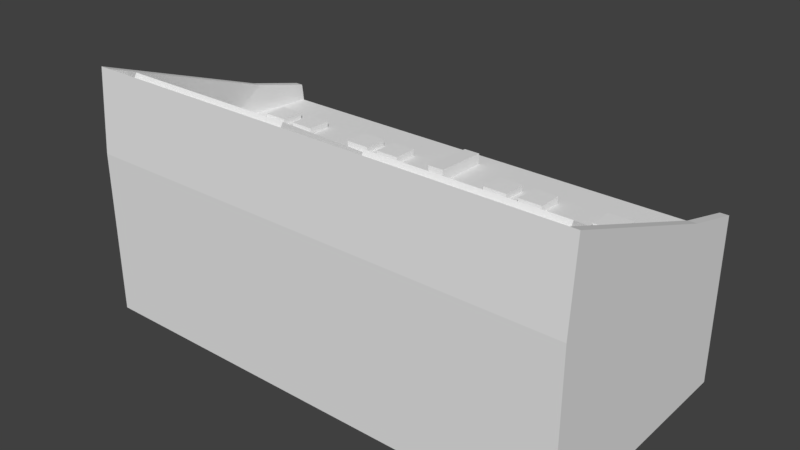 # Source: FacilityControlPanel.blend  (saved by Blender 2.79.0; exported with 4.5.12 LTS)
import bpy
from mathutils import Matrix  # noqa: F401  (used for matrix-valued properties, if any)

bpy.ops.wm.read_factory_settings(use_empty=True)
scene = bpy.context.scene
scene.name = 'Scene'

# ---- collections
col_collection_1 = bpy.data.collections.new('Collection 1'); scene.collection.children.link(col_collection_1)

# ---- materials (node trees are filled in below, after node groups)
mat_material = bpy.data.materials.new('Material')
mat_material.alpha_threshold = 0.0
mat_material.use_transparent_shadow = False
mat_material.roughness = 0.5
mat_material.line_color = (0.0, 0.0, 0.0, 1.0)

# ---- material node trees

# ---- world
world_world = bpy.data.worlds.new('World'); scene.world = world_world
world_world.color = (0.05088, 0.05088, 0.05088)
world_world.use_sun_shadow = False
world_world.sun_shadow_jitter_overblur = 0.0
world_world.cycles.sampling_method = 'MANUAL'

# ---- meshes
me_cube_001 = bpy.data.meshes.new('Cube.001')
me_cube_001.from_pydata([(-1.0, -1.0, -1.0), (-1.0, -1.0, 1.0), (-1.0, 1.0, -1.0), (-1.0, 1.0, 1.0), (1.0, -1.0, -1.0), (1.0, -1.0, 1.0), (1.0, 1.0, -1.0), (1.0, 1.0, 1.0)], [], [(0, 1, 3, 2), (2, 3, 7, 6), (6, 7, 5, 4), (4, 5, 1, 0), (2, 6, 4, 0), (7, 3, 1, 5)])
me_cube_001.use_remesh_preserve_volume = False
me_cube_001.use_remesh_preserve_attributes = False
me_cube_001.use_mirror_vertex_groups = False
me_cube_001.update()
me_cube = bpy.data.meshes.new('Cube')
me_cube.from_pydata([(1.0, 1.0, -1.0), (1.0, -1.0, -1.0), (-1.0, -1.0, -1.0), (-1.0, 1.0, -1.0), (1.0, 1.0, 1.0), (1.0, -1.0, 1.0), (-1.0, -1.0, 1.0), (-1.0, 1.0, 1.0), (0.9668, 1.0, -1.0), (-0.9668, 1.0, -1.0), (0.9668, -1.0, -1.0), (-0.9668, -1.0, -1.0), (0.9668, 1.0, 1.0), (-0.9668, 1.0, 1.0), (0.9668, -1.0, 1.0), (-0.9668, -1.0, 1.0), (1.0, -0.9515, -1.0), (-1.0, -0.9515, -1.0), (1.0, -0.9515, 2.0), (-1.0, -0.9515, 2.0), (0.9668, -0.9515, 2.0), (-0.9668, -0.9515, 2.0), (0.9668, -0.9515, -1.0), (-0.9668, -0.9515, -1.0), (-1.0, 0.5065, -1.0), (-1.0, 0.5065, 1.2), (0.9668, 0.5065, -1.0), (-0.9668, 0.5065, -1.0), (1.0, 0.5065, -1.0), (1.0, 0.5065, 1.2), (0.9668, 0.5065, 1.2), (-0.9668, 0.5065, 1.2), (0.9586, 1.0, -1.0), (-0.9586, 1.0, -1.0), (0.9586, -1.0, -1.0), (-0.9586, -1.0, -1.0), (0.9586, 1.0, 0.8), (-0.9586, 1.0, 0.8), (0.9586, -1.0, 1.0), (-0.9586, -1.0, 1.0), (0.9586, -0.9515, -1.0), (-0.9586, -0.9515, -1.0), (-0.9586, -0.9515, 2.0), (0.9586, -0.9515, 2.0), (-1.0, 0.25, 0.8344), (1.0, 0.25, 0.8344), (0.9586, 0.5065, -1.0), (-0.9586, 0.5065, -1.0), (-0.03333, 0.4041, 0.7118), (-0.03333, 0.4041, 0.9666), (-0.03333, 0.8507, 0.7118), (-0.03333, 0.8507, 0.9373), (0.03333, 0.4041, 0.7118), (0.03333, 0.4041, 0.9666), (0.03333, 0.8507, 0.7118), (0.03333, 0.8507, 0.9373)], [], [(23, 11, 2, 17), (21, 19, 6, 15), (16, 18, 5, 1), (11, 15, 6, 2), (24, 25, 7, 3), (13, 9, 3, 7), (4, 0, 8, 12), (37, 33, 9, 13), (1, 5, 14, 10), (35, 39, 15, 11), (18, 20, 14, 5), (42, 21, 15, 39), (16, 1, 10, 22), (41, 35, 11, 23), (47, 41, 23, 27), (28, 16, 22, 26), (44, 31, 21, 42), (2, 6, 19, 17), (28, 29, 18, 16), (4, 12, 30, 20, 18, 29), (27, 23, 17, 24), (9, 27, 24, 3), (0, 4, 29, 28), (37, 13, 31, 44), (0, 28, 26, 8), (33, 47, 27, 9), (17, 19, 25, 24), (13, 7, 25, 19, 21, 31), (8, 26, 46, 32), (32, 46, 47, 33), (12, 36, 45, 30), (36, 37, 44, 45), (30, 45, 43, 20), (45, 44, 42, 43), (26, 22, 40, 46), (46, 40, 41, 47), (22, 10, 34, 40), (40, 34, 35, 41), (20, 43, 38, 14), (43, 42, 39, 38), (10, 14, 38, 34), (34, 38, 39, 35), (12, 8, 32, 36), (36, 32, 33, 37), (48, 49, 51, 50), (50, 51, 55, 54), (54, 55, 53, 52), (52, 53, 49, 48), (50, 54, 52, 48), (55, 51, 49, 53)])
me_cube.materials.append(mat_material)
me_cube.use_remesh_preserve_volume = False
me_cube.use_remesh_preserve_attributes = False
me_cube.use_mirror_vertex_groups = False
me_cube.update()
me_cube_002 = bpy.data.meshes.new('Cube.002')
me_cube_002.from_pydata([(-1.0, -1.0, -1.0), (-1.0, -1.0, 1.0), (-1.0, 1.0, -1.0), (-1.0, 1.0, 1.0), (1.0, -1.0, -1.0), (1.0, -1.0, 1.0), (1.0, 1.0, -1.0), (1.0, 1.0, 1.0)], [], [(0, 1, 3, 2), (2, 3, 7, 6), (6, 7, 5, 4), (4, 5, 1, 0), (2, 6, 4, 0), (7, 3, 1, 5)])
me_cube_002.use_remesh_preserve_volume = False
me_cube_002.use_remesh_preserve_attributes = False
me_cube_002.use_mirror_vertex_groups = False
me_cube_002.update()
me_cube_003 = bpy.data.meshes.new('Cube.003')
me_cube_003.from_pydata([(-1.0, -1.0, -1.0), (-1.0, -1.0, 1.0), (-1.0, 1.0, -1.0), (-1.0, 1.0, 1.0), (1.0, -1.0, -1.0), (1.0, -1.0, 1.0), (1.0, 1.0, -1.0), (1.0, 1.0, 1.0)], [], [(0, 1, 3, 2), (2, 3, 7, 6), (6, 7, 5, 4), (4, 5, 1, 0), (2, 6, 4, 0), (7, 3, 1, 5)])
me_cube_003.use_remesh_preserve_volume = False
me_cube_003.use_remesh_preserve_attributes = False
me_cube_003.use_mirror_vertex_groups = False
me_cube_003.update()
me_cube_004 = bpy.data.meshes.new('Cube.004')
me_cube_004.from_pydata([(-1.0, -1.0, -1.0), (-1.0, -1.0, 1.0), (-1.0, 1.0, -1.0), (-1.0, 1.0, 1.0), (1.0, -1.0, -1.0), (1.0, -1.0, 1.0), (1.0, 1.0, -1.0), (1.0, 1.0, 1.0)], [], [(0, 1, 3, 2), (2, 3, 7, 6), (6, 7, 5, 4), (4, 5, 1, 0), (2, 6, 4, 0), (7, 3, 1, 5)])
me_cube_004.use_remesh_preserve_volume = False
me_cube_004.use_remesh_preserve_attributes = False
me_cube_004.use_mirror_vertex_groups = False
me_cube_004.update()
me_cube_008 = bpy.data.meshes.new('Cube.008')
me_cube_008.from_pydata([(-1.0, -1.0, -1.0), (-1.0, -1.0, 1.0), (-1.0, 1.0, -1.0), (-1.0, 1.0, 1.0), (1.0, -1.0, -1.0), (1.0, -1.0, 1.0), (1.0, 1.0, -1.0), (1.0, 1.0, 1.0)], [], [(0, 1, 3, 2), (2, 3, 7, 6), (6, 7, 5, 4), (4, 5, 1, 0), (2, 6, 4, 0), (7, 3, 1, 5)])
me_cube_008.use_remesh_preserve_volume = False
me_cube_008.use_remesh_preserve_attributes = False
me_cube_008.use_mirror_vertex_groups = False
me_cube_008.update()
me_cube_007 = bpy.data.meshes.new('Cube.007')
me_cube_007.from_pydata([(-1.0, -1.0, -1.0), (-1.0, -1.0, 1.0), (-1.0, 1.0, -1.0), (-1.0, 1.0, 1.0), (1.0, -1.0, -1.0), (1.0, -1.0, 1.0), (1.0, 1.0, -1.0), (1.0, 1.0, 1.0)], [], [(0, 1, 3, 2), (2, 3, 7, 6), (6, 7, 5, 4), (4, 5, 1, 0), (2, 6, 4, 0), (7, 3, 1, 5)])
me_cube_007.use_remesh_preserve_volume = False
me_cube_007.use_remesh_preserve_attributes = False
me_cube_007.use_mirror_vertex_groups = False
me_cube_007.update()
me_cube_006 = bpy.data.meshes.new('Cube.006')
me_cube_006.from_pydata([(-1.0, -1.0, -1.0), (-1.0, -1.0, 1.0), (-1.0, 1.0, -1.0), (-1.0, 1.0, 1.0), (1.0, -1.0, -1.0), (1.0, -1.0, 1.0), (1.0, 1.0, -1.0), (1.0, 1.0, 1.0)], [], [(0, 1, 3, 2), (2, 3, 7, 6), (6, 7, 5, 4), (4, 5, 1, 0), (2, 6, 4, 0), (7, 3, 1, 5)])
me_cube_006.use_remesh_preserve_volume = False
me_cube_006.use_remesh_preserve_attributes = False
me_cube_006.use_mirror_vertex_groups = False
me_cube_006.update()
me_cube_005 = bpy.data.meshes.new('Cube.005')
me_cube_005.from_pydata([(-1.0, -1.0, -1.0), (-1.0, -1.0, 1.0), (-1.0, 1.0, -1.0), (-1.0, 1.0, 1.0), (1.0, -1.0, -1.0), (1.0, -1.0, 1.0), (1.0, 1.0, -1.0), (1.0, 1.0, 1.0)], [], [(0, 1, 3, 2), (2, 3, 7, 6), (6, 7, 5, 4), (4, 5, 1, 0), (2, 6, 4, 0), (7, 3, 1, 5)])
me_cube_005.use_remesh_preserve_volume = False
me_cube_005.use_remesh_preserve_attributes = False
me_cube_005.use_mirror_vertex_groups = False
me_cube_005.update()
me_cube_009 = bpy.data.meshes.new('Cube.009')
me_cube_009.from_pydata([(-1.0, -1.0, -1.0), (-1.0, -1.0, 1.0), (-1.0, 1.0, -1.0), (-1.0, 1.0, 1.0), (1.0, -1.0, -1.0), (1.0, -1.0, 1.0), (1.0, 1.0, -1.0), (1.0, 1.0, 1.0)], [], [(0, 1, 3, 2), (2, 3, 7, 6), (6, 7, 5, 4), (4, 5, 1, 0), (2, 6, 4, 0), (7, 3, 1, 5)])
me_cube_009.use_remesh_preserve_volume = False
me_cube_009.use_remesh_preserve_attributes = False
me_cube_009.use_mirror_vertex_groups = False
me_cube_009.update()
me_cube_011 = bpy.data.meshes.new('Cube.011')
me_cube_011.from_pydata([(-1.0, -1.0, -1.0), (-1.0, -1.0, 1.0), (-1.0, 1.0, -1.0), (-1.0, 1.0, 1.0), (1.0, -1.0, -1.0), (1.0, -1.0, 1.0), (1.0, 1.0, -1.0), (1.0, 1.0, 1.0)], [], [(0, 1, 3, 2), (2, 3, 7, 6), (6, 7, 5, 4), (4, 5, 1, 0), (2, 6, 4, 0), (7, 3, 1, 5)])
me_cube_011.use_remesh_preserve_volume = False
me_cube_011.use_remesh_preserve_attributes = False
me_cube_011.use_mirror_vertex_groups = False
me_cube_011.update()

# ---- objects
ob_cube_001 = bpy.data.objects.new('Cube.001', me_cube_001)
ob_cube = bpy.data.objects.new('Cube', me_cube)
ob_cube_002 = bpy.data.objects.new('Cube.002', me_cube_002)
ob_cube_003 = bpy.data.objects.new('Cube.003', me_cube_003)
ob_cube_004 = bpy.data.objects.new('Cube.004', me_cube_004)
ob_cube_008 = bpy.data.objects.new('Cube.008', me_cube_008)
ob_cube_007 = bpy.data.objects.new('Cube.007', me_cube_007)
ob_cube_006 = bpy.data.objects.new('Cube.006', me_cube_006)
ob_cube_005 = bpy.data.objects.new('Cube.005', me_cube_005)
ob_cube_009 = bpy.data.objects.new('Cube.009', me_cube_009)
ob_cube_010 = bpy.data.objects.new('Cube.010', me_cube_011)

# ---- transforms, parenting, visibility, modifiers, constraints
ob_cube_001.location = (1.7, 0.544, 1.5)
ob_cube_001.scale = (0.1, 0.1, 0.1)
ob_cube_001.lineart.crease_threshold = 0.0
ob_cube.location = (0.0, 0.0, 1.0)
ob_cube.scale = (2.0, 1.0, 0.6667)
ob_cube.lock_rotations_4d = False
ob_cube.empty_display_type = 'ARROWS'
ob_cube.lineart.crease_threshold = 0.0
ob_cube_002.location = (1.4, 0.544, 1.5)
ob_cube_002.scale = (0.1, 0.1, 0.1)
ob_cube_002.lineart.crease_threshold = 0.0
ob_cube_003.location = (0.8, 0.544, 1.5)
ob_cube_003.scale = (0.1, 0.1, 0.1)
ob_cube_003.lineart.crease_threshold = 0.0
ob_cube_004.location = (0.5, 0.544, 1.5)
ob_cube_004.scale = (0.1, 0.1, 0.1)
ob_cube_004.lineart.crease_threshold = 0.0
ob_cube_008.location = (-0.5, 0.544, 1.5)
ob_cube_008.scale = (0.1, 0.1, 0.1)
ob_cube_008.lineart.crease_threshold = 0.0
ob_cube_007.location = (-0.8, 0.544, 1.5)
ob_cube_007.scale = (0.1, 0.1, 0.1)
ob_cube_007.lineart.crease_threshold = 0.0
ob_cube_006.location = (-1.4, 0.544, 1.5)
ob_cube_006.scale = (0.1, 0.1, 0.1)
ob_cube_006.lineart.crease_threshold = 0.0
ob_cube_005.location = (-1.7, 0.544, 1.5)
ob_cube_005.scale = (0.1, 0.1, 0.1)
ob_cube_005.lineart.crease_threshold = 0.0
ob_cube_009.location = (-1.1, -0.3912, 1.926)
ob_cube_009.rotation_euler = (-0.5453, -0.0, 0.0)
ob_cube_009.scale = (0.75, 0.5, 0.1)
ob_cube_009.lineart.crease_threshold = 0.0
ob_cube_010.location = (1.1, -0.3912, 1.926)
ob_cube_010.rotation_euler = (-0.5453, -0.0, 0.0)
ob_cube_010.scale = (0.75, 0.5, 0.1)
ob_cube_010.lineart.crease_threshold = 0.0

# ---- collection membership
col_collection_1.objects.link(ob_cube_001)
col_collection_1.objects.link(ob_cube)
col_collection_1.objects.link(ob_cube_002)
col_collection_1.objects.link(ob_cube_003)
col_collection_1.objects.link(ob_cube_004)
col_collection_1.objects.link(ob_cube_008)
col_collection_1.objects.link(ob_cube_007)
col_collection_1.objects.link(ob_cube_006)
col_collection_1.objects.link(ob_cube_005)
col_collection_1.objects.link(ob_cube_009)
col_collection_1.objects.link(ob_cube_010)

# ---- scene / render settings (as saved in the file)
scene.frame_start = 1; scene.frame_end = 250; scene.frame_set(1)
scene.render.engine = 'BLENDER_EEVEE_NEXT'
scene.render.resolution_percentage = 50
scene.render.dither_intensity = 0.0
scene.cycles.use_denoising = False
scene.cycles.samples = 128
scene.cycles.sampling_pattern = 'TABULATED_SOBOL'
scene.cycles.use_adaptive_sampling = False
scene.cycles.use_light_tree = False
scene.cycles.blur_glossy = 0.0
scene.cycles.sample_clamp_indirect = 0.0
scene.view_settings.view_transform = 'Standard'
bpy.context.view_layer.update()

# ---- added for rendering (the .blend has no active camera and no usable light): camera, sun
cam_auto = bpy.data.cameras.new('AutoCamera')
cam_auto.lens = 50.0
cam_auto.sensor_width = 36.0
cam_auto.clip_end = 1000.0
ob_auto_camera = bpy.data.objects.new('AutoCamera', cam_auto)
scene.collection.objects.link(ob_auto_camera)
ob_auto_camera.location = (4.53266, -5.43919, 4.95946)
ob_auto_camera.rotation_euler = (1.09748, -7.21219e-08, 0.694738)
scene.camera = ob_auto_camera
light_auto_sun = bpy.data.lights.new('AutoSun', 'SUN')
light_auto_sun.energy = 3.0
light_auto_sun.angle = 0.0523599
ob_auto_sun = bpy.data.objects.new('AutoSun', light_auto_sun)
scene.collection.objects.link(ob_auto_sun)
ob_auto_sun.rotation_euler = (0.872665, 0.174533, 0.523599)
bpy.context.view_layer.update()
